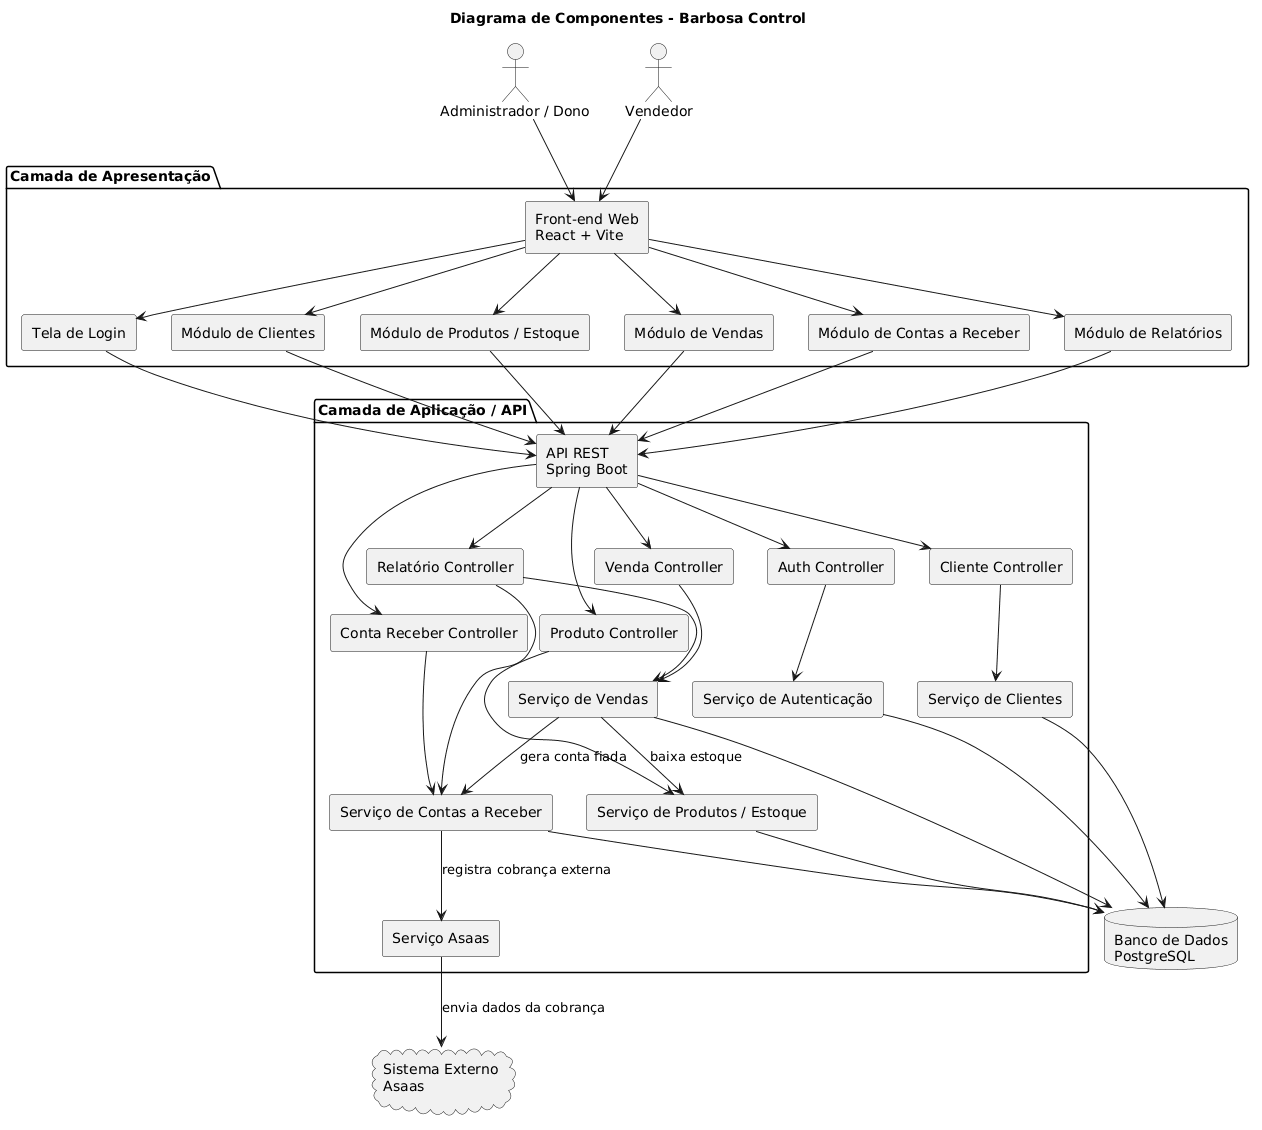

The diagram above was rendered by PlantUML. Its source (embedded in the PNG):
@startuml
title Diagrama de Componentes - Barbosa Control

skinparam componentStyle rectangle

actor "Administrador / Dono" as Admin
actor "Vendedor" as Vendedor

package "Camada de Apresentação" {
  component "Front-end Web\nReact + Vite" as Frontend
  component "Tela de Login" as Login
  component "Módulo de Clientes" as ClientesUI
  component "Módulo de Produtos / Estoque" as ProdutosUI
  component "Módulo de Vendas" as VendasUI
  component "Módulo de Contas a Receber" as ContasUI
  component "Módulo de Relatórios" as RelatoriosUI
}

package "Camada de Aplicação / API" {
  component "API REST\nSpring Boot" as API
  component "Auth Controller" as AuthController
  component "Cliente Controller" as ClienteController
  component "Produto Controller" as ProdutoController
  component "Venda Controller" as VendaController
  component "Conta Receber Controller" as ContaController
  component "Relatório Controller" as RelatorioController

  component "Serviço de Autenticação" as AuthService
  component "Serviço de Clientes" as ClienteService
  component "Serviço de Produtos / Estoque" as ProdutoService
  component "Serviço de Vendas" as VendaService
  component "Serviço de Contas a Receber" as ContaService
  component "Serviço Asaas" as AsaasService
}

database "Banco de Dados\nPostgreSQL" as DB

cloud "Sistema Externo\nAsaas" as Asaas

Admin --> Frontend
Vendedor --> Frontend

Frontend --> Login
Frontend --> ClientesUI
Frontend --> ProdutosUI
Frontend --> VendasUI
Frontend --> ContasUI
Frontend --> RelatoriosUI

Login --> API
ClientesUI --> API
ProdutosUI --> API
VendasUI --> API
ContasUI --> API
RelatoriosUI --> API

API --> AuthController
API --> ClienteController
API --> ProdutoController
API --> VendaController
API --> ContaController
API --> RelatorioController

AuthController --> AuthService
ClienteController --> ClienteService
ProdutoController --> ProdutoService
VendaController --> VendaService
ContaController --> ContaService
RelatorioController --> VendaService
RelatorioController --> ContaService

VendaService --> ProdutoService : baixa estoque
VendaService --> ContaService : gera conta fiada
ContaService --> AsaasService : registra cobrança externa

AuthService --> DB
ClienteService --> DB
ProdutoService --> DB
VendaService --> DB
ContaService --> DB

AsaasService --> Asaas : envia dados da cobrança
@enduml